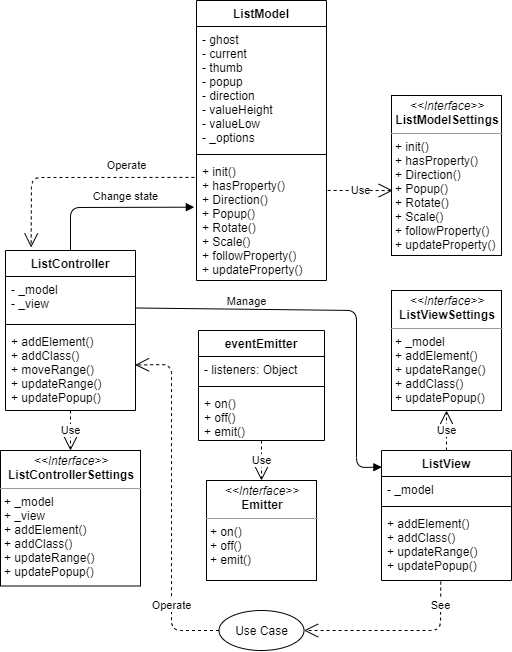

The diagram above was exported from draw.io. Its source (the exported page's mxGraphModel, read from the mxfile embedded in the PNG):
<mxGraphModel dx="918" dy="485" grid="1" gridSize="5" guides="1" tooltips="1" connect="1" arrows="1" fold="1" page="1" pageScale="1" pageWidth="827" pageHeight="1169" math="0" shadow="0">
  <root>
    <mxCell id="0" />
    <mxCell id="1" parent="0" />
    <mxCell id="X8r5eqYYOdVvj4i9MMsb-9" value="&lt;p style=&quot;margin: 0px ; margin-top: 4px ; text-align: center&quot;&gt;&lt;i&gt;&amp;lt;&amp;lt;Interface&amp;gt;&amp;gt;&lt;/i&gt;&lt;br&gt;&lt;b&gt;Emitter&lt;/b&gt;&lt;/p&gt;&lt;hr size=&quot;1&quot;&gt;&lt;p style=&quot;margin: 0px ; margin-left: 4px&quot;&gt;+ on()&lt;br&gt;+ off()&lt;/p&gt;&lt;p style=&quot;margin: 0px ; margin-left: 4px&quot;&gt;+&amp;nbsp;emit()&lt;/p&gt;" style="verticalAlign=top;align=left;overflow=fill;fontSize=12;fontFamily=Helvetica;html=1;rounded=0;shadow=0;comic=0;labelBackgroundColor=none;strokeWidth=1;perimeterSpacing=0;fillColor=none;" parent="1" vertex="1">
      <mxGeometry x="490" y="520" width="110" height="100" as="geometry" />
    </mxCell>
    <mxCell id="X8r5eqYYOdVvj4i9MMsb-17" value="Use" style="endArrow=open;endSize=12;dashed=1;html=1;entryX=0.5;entryY=0;entryDx=0;entryDy=0;" parent="1" target="X8r5eqYYOdVvj4i9MMsb-9" edge="1">
      <mxGeometry width="160" relative="1" as="geometry">
        <mxPoint x="545" y="480" as="sourcePoint" />
        <mxPoint x="480" y="380" as="targetPoint" />
      </mxGeometry>
    </mxCell>
    <mxCell id="CDsWpGm37Uy24nKn0C4M-5" value="&lt;p style=&quot;margin: 0px ; margin-top: 4px ; text-align: center&quot;&gt;&lt;i&gt;&amp;lt;&amp;lt;Interface&amp;gt;&amp;gt;&lt;/i&gt;&lt;br&gt;&lt;b&gt;ListModelSettings&lt;/b&gt;&lt;br&gt;&lt;/p&gt;&lt;hr size=&quot;1&quot;&gt;&lt;p style=&quot;margin: 0px ; margin-left: 4px&quot;&gt;+ init()&lt;br style=&quot;padding: 0px ; margin: 0px&quot;&gt;+ hasProperty()&lt;br style=&quot;padding: 0px ; margin: 0px&quot;&gt;+ Direction()&lt;br style=&quot;padding: 0px ; margin: 0px&quot;&gt;+ Popup()&lt;br style=&quot;padding: 0px ; margin: 0px&quot;&gt;+ Rotate()&lt;br style=&quot;padding: 0px ; margin: 0px&quot;&gt;+ Scale()&lt;br style=&quot;padding: 0px ; margin: 0px&quot;&gt;+ followProperty()&lt;br style=&quot;padding: 0px ; margin: 0px&quot;&gt;+ updateProperty()&lt;/p&gt;&lt;div style=&quot;padding: 0px ; margin: 0px&quot;&gt;&lt;br style=&quot;padding: 0px ; margin: 0px&quot;&gt;&lt;/div&gt;&lt;div style=&quot;padding: 0px ; margin: 0px&quot;&gt;&lt;br style=&quot;padding: 0px ; margin: 0px&quot;&gt;&lt;/div&gt;" style="verticalAlign=top;align=left;overflow=fill;fontSize=12;fontFamily=Helvetica;html=1;rounded=0;shadow=0;comic=0;labelBackgroundColor=none;strokeWidth=1;perimeterSpacing=0;fillColor=none;" vertex="1" parent="1">
      <mxGeometry x="675" y="135" width="110" height="160" as="geometry" />
    </mxCell>
    <mxCell id="CDsWpGm37Uy24nKn0C4M-1" value="ListModel" style="swimlane;fontStyle=1;align=center;verticalAlign=top;childLayout=stackLayout;horizontal=1;startSize=26;horizontalStack=0;resizeParent=1;resizeParentMax=0;resizeLast=0;collapsible=1;marginBottom=0;" vertex="1" parent="1">
      <mxGeometry x="480" y="40" width="130" height="280" as="geometry" />
    </mxCell>
    <mxCell id="CDsWpGm37Uy24nKn0C4M-2" value="- ghost&#10;- current&#10;- thumb&#10;- popup&#10;- direction&#10;- valueHeight&#10;- valueLow&#10;- _options" style="text;strokeColor=none;fillColor=none;align=left;verticalAlign=top;spacingLeft=4;spacingRight=4;overflow=hidden;rotatable=0;points=[[0,0.5],[1,0.5]];portConstraint=eastwest;" vertex="1" parent="CDsWpGm37Uy24nKn0C4M-1">
      <mxGeometry y="26" width="130" height="124" as="geometry" />
    </mxCell>
    <mxCell id="CDsWpGm37Uy24nKn0C4M-3" value="" style="line;strokeWidth=1;fillColor=none;align=left;verticalAlign=middle;spacingTop=-1;spacingLeft=3;spacingRight=3;rotatable=0;labelPosition=right;points=[];portConstraint=eastwest;" vertex="1" parent="CDsWpGm37Uy24nKn0C4M-1">
      <mxGeometry y="150" width="130" height="8" as="geometry" />
    </mxCell>
    <mxCell id="CDsWpGm37Uy24nKn0C4M-4" value="+ init()&#10;+ hasProperty()&#10;+ Direction()&#10;+ Popup()&#10;+ Rotate()&#10;+ Scale()&#10;+ followProperty()&#10;+ updateProperty()&#10;&#10;" style="text;strokeColor=none;fillColor=none;align=left;verticalAlign=top;spacingLeft=4;spacingRight=4;overflow=hidden;rotatable=0;points=[[0,0.5],[1,0.5]];portConstraint=eastwest;" vertex="1" parent="CDsWpGm37Uy24nKn0C4M-1">
      <mxGeometry y="158" width="130" height="122" as="geometry" />
    </mxCell>
    <mxCell id="CDsWpGm37Uy24nKn0C4M-23" value="&lt;p style=&quot;margin: 0px ; margin-top: 4px ; text-align: center&quot;&gt;&lt;i&gt;&amp;lt;&amp;lt;Interface&amp;gt;&amp;gt;&lt;/i&gt;&lt;br&gt;&lt;b&gt;ListViewSettings&lt;/b&gt;&lt;br&gt;&lt;/p&gt;&lt;hr size=&quot;1&quot;&gt;&lt;p style=&quot;margin: 0px ; margin-left: 4px&quot;&gt;+ _model&lt;/p&gt;&lt;p style=&quot;margin: 0px ; margin-left: 4px&quot;&gt;+&amp;nbsp;addElement()&lt;br&gt;+&amp;nbsp;updateRange()&lt;/p&gt;&lt;p style=&quot;margin: 0px ; margin-left: 4px&quot;&gt;+&amp;nbsp;addClass()&lt;/p&gt;&lt;p style=&quot;margin: 0px ; margin-left: 4px&quot;&gt;+&amp;nbsp;updatePopup()&lt;/p&gt;" style="verticalAlign=top;align=left;overflow=fill;fontSize=12;fontFamily=Helvetica;html=1;rounded=0;shadow=0;comic=0;labelBackgroundColor=none;strokeWidth=1;perimeterSpacing=0;fillColor=none;" vertex="1" parent="1">
      <mxGeometry x="675" y="330" width="110" height="120" as="geometry" />
    </mxCell>
    <mxCell id="CDsWpGm37Uy24nKn0C4M-25" value="&lt;p style=&quot;margin: 0px ; margin-top: 4px ; text-align: center&quot;&gt;&lt;i&gt;&amp;lt;&amp;lt;Interface&amp;gt;&amp;gt;&lt;/i&gt;&lt;br&gt;&lt;b&gt;ListControllerSettings&lt;/b&gt;&lt;br&gt;&lt;/p&gt;&lt;hr size=&quot;1&quot;&gt;&lt;p style=&quot;margin: 0px ; margin-left: 4px&quot;&gt;+ _model&lt;/p&gt;&lt;p style=&quot;margin: 0px ; margin-left: 4px&quot;&gt;+ _view&lt;/p&gt;&lt;p style=&quot;margin: 0px ; margin-left: 4px&quot;&gt;+&amp;nbsp;addElement()&lt;br&gt;+&amp;nbsp;addClass()&lt;/p&gt;&lt;p style=&quot;margin: 0px ; margin-left: 4px&quot;&gt;+&amp;nbsp;updateRange()&lt;/p&gt;&lt;p style=&quot;margin: 0px ; margin-left: 4px&quot;&gt;+&amp;nbsp;updatePopup()&lt;/p&gt;" style="verticalAlign=top;align=left;overflow=fill;fontSize=12;fontFamily=Helvetica;html=1;rounded=0;shadow=0;comic=0;labelBackgroundColor=none;strokeWidth=1;perimeterSpacing=0;fillColor=none;" vertex="1" parent="1">
      <mxGeometry x="284" y="490" width="140" height="135.5" as="geometry" />
    </mxCell>
    <mxCell id="CDsWpGm37Uy24nKn0C4M-27" value="Use Case" style="ellipse;whiteSpace=wrap;html=1;" vertex="1" parent="1">
      <mxGeometry x="502.5" y="650" width="85" height="40" as="geometry" />
    </mxCell>
    <mxCell id="CDsWpGm37Uy24nKn0C4M-29" value="Change state" style="html=1;verticalAlign=bottom;endArrow=block;entryX=-0.017;entryY=0.399;entryDx=0;entryDy=0;entryPerimeter=0;exitX=0.5;exitY=0;exitDx=0;exitDy=0;" edge="1" parent="1" source="CDsWpGm37Uy24nKn0C4M-14" target="CDsWpGm37Uy24nKn0C4M-4">
      <mxGeometry x="0.1754" y="2" width="80" relative="1" as="geometry">
        <mxPoint x="445" y="420" as="sourcePoint" />
        <mxPoint x="615" y="395" as="targetPoint" />
        <Array as="points">
          <mxPoint x="354" y="247" />
        </Array>
        <mxPoint as="offset" />
      </mxGeometry>
    </mxCell>
    <mxCell id="CDsWpGm37Uy24nKn0C4M-30" value="Manage" style="html=1;verticalAlign=bottom;endArrow=block;exitX=1.004;exitY=0.716;exitDx=0;exitDy=0;entryX=0.003;entryY=0.128;entryDx=0;entryDy=0;entryPerimeter=0;exitPerimeter=0;" edge="1" parent="1" source="CDsWpGm37Uy24nKn0C4M-15" target="CDsWpGm37Uy24nKn0C4M-9">
      <mxGeometry x="-0.452" y="-1" width="80" relative="1" as="geometry">
        <mxPoint x="440" y="430" as="sourcePoint" />
        <mxPoint x="670" y="260" as="targetPoint" />
        <Array as="points">
          <mxPoint x="640" y="350" />
          <mxPoint x="640" y="507" />
        </Array>
        <mxPoint as="offset" />
      </mxGeometry>
    </mxCell>
    <mxCell id="CDsWpGm37Uy24nKn0C4M-31" value="See" style="endArrow=open;endSize=12;dashed=1;html=1;exitX=0.456;exitY=1.015;exitDx=0;exitDy=0;exitPerimeter=0;" edge="1" parent="1" source="CDsWpGm37Uy24nKn0C4M-12" target="CDsWpGm37Uy24nKn0C4M-27">
      <mxGeometry x="-0.7417" width="160" relative="1" as="geometry">
        <mxPoint x="515" y="555" as="sourcePoint" />
        <mxPoint x="675" y="555" as="targetPoint" />
        <Array as="points">
          <mxPoint x="724" y="670" />
        </Array>
        <mxPoint as="offset" />
      </mxGeometry>
    </mxCell>
    <mxCell id="CDsWpGm37Uy24nKn0C4M-33" value="Operate" style="endArrow=open;endSize=12;dashed=1;html=1;exitX=0;exitY=0.5;exitDx=0;exitDy=0;entryX=0.997;entryY=0.445;entryDx=0;entryDy=0;entryPerimeter=0;" edge="1" parent="1" source="CDsWpGm37Uy24nKn0C4M-27" target="CDsWpGm37Uy24nKn0C4M-17">
      <mxGeometry x="-0.7285" y="-25" width="160" relative="1" as="geometry">
        <mxPoint x="353.17999999999995" y="528.07" as="sourcePoint" />
        <mxPoint x="440" y="455" as="targetPoint" />
        <Array as="points">
          <mxPoint x="455" y="670" />
          <mxPoint x="455" y="404" />
        </Array>
        <mxPoint x="-25" y="-25" as="offset" />
      </mxGeometry>
    </mxCell>
    <mxCell id="CDsWpGm37Uy24nKn0C4M-34" value="Operate" style="endArrow=open;endSize=12;dashed=1;html=1;entryX=0.197;entryY=-0.019;entryDx=0;entryDy=0;entryPerimeter=0;exitX=-0.016;exitY=0.155;exitDx=0;exitDy=0;exitPerimeter=0;" edge="1" parent="1" source="CDsWpGm37Uy24nKn0C4M-4" target="CDsWpGm37Uy24nKn0C4M-14">
      <mxGeometry x="-0.4183" y="-12" width="160" relative="1" as="geometry">
        <mxPoint x="455" y="210" as="sourcePoint" />
        <mxPoint x="288" y="195.00199999999995" as="targetPoint" />
        <mxPoint as="offset" />
        <Array as="points">
          <mxPoint x="315" y="217" />
        </Array>
      </mxGeometry>
    </mxCell>
    <mxCell id="X8r5eqYYOdVvj4i9MMsb-1" value="eventEmitter" style="swimlane;fontStyle=1;align=center;verticalAlign=top;childLayout=stackLayout;horizontal=1;startSize=26;horizontalStack=0;resizeParent=1;resizeParentMax=0;resizeLast=0;collapsible=1;marginBottom=0;" parent="1" vertex="1">
      <mxGeometry x="482" y="370" width="126" height="110" as="geometry" />
    </mxCell>
    <mxCell id="X8r5eqYYOdVvj4i9MMsb-2" value="- listeners: Object" style="text;strokeColor=none;fillColor=none;align=left;verticalAlign=top;spacingLeft=4;spacingRight=4;overflow=hidden;rotatable=0;points=[[0,0.5],[1,0.5]];portConstraint=eastwest;" parent="X8r5eqYYOdVvj4i9MMsb-1" vertex="1">
      <mxGeometry y="26" width="126" height="26" as="geometry" />
    </mxCell>
    <mxCell id="X8r5eqYYOdVvj4i9MMsb-3" value="" style="line;strokeWidth=1;fillColor=none;align=left;verticalAlign=middle;spacingTop=-1;spacingLeft=3;spacingRight=3;rotatable=0;labelPosition=right;points=[];portConstraint=eastwest;" parent="X8r5eqYYOdVvj4i9MMsb-1" vertex="1">
      <mxGeometry y="52" width="126" height="8" as="geometry" />
    </mxCell>
    <mxCell id="X8r5eqYYOdVvj4i9MMsb-4" value="+ on()&#10;+ off()&#10;+ emit() " style="text;strokeColor=none;fillColor=none;align=left;verticalAlign=top;spacingLeft=4;spacingRight=4;overflow=hidden;rotatable=0;points=[[0,0.5],[1,0.5]];portConstraint=eastwest;" parent="X8r5eqYYOdVvj4i9MMsb-1" vertex="1">
      <mxGeometry y="60" width="126" height="50" as="geometry" />
    </mxCell>
    <mxCell id="CDsWpGm37Uy24nKn0C4M-37" value="Use" style="endArrow=open;endSize=12;dashed=1;html=1;entryX=0.5;entryY=1;entryDx=0;entryDy=0;exitX=0.5;exitY=0;exitDx=0;exitDy=0;" edge="1" parent="1" source="CDsWpGm37Uy24nKn0C4M-9" target="CDsWpGm37Uy24nKn0C4M-23">
      <mxGeometry width="160" relative="1" as="geometry">
        <mxPoint x="540" y="485" as="sourcePoint" />
        <mxPoint x="540" y="525" as="targetPoint" />
      </mxGeometry>
    </mxCell>
    <mxCell id="CDsWpGm37Uy24nKn0C4M-38" value="Use" style="endArrow=open;endSize=12;dashed=1;html=1;entryX=0.5;entryY=0;entryDx=0;entryDy=0;exitX=0.5;exitY=1;exitDx=0;exitDy=0;" edge="1" parent="1" source="CDsWpGm37Uy24nKn0C4M-14" target="CDsWpGm37Uy24nKn0C4M-25">
      <mxGeometry width="160" relative="1" as="geometry">
        <mxPoint x="205" y="490" as="sourcePoint" />
        <mxPoint x="205" y="450" as="targetPoint" />
      </mxGeometry>
    </mxCell>
    <mxCell id="CDsWpGm37Uy24nKn0C4M-14" value="ListController" style="swimlane;fontStyle=1;align=center;verticalAlign=top;childLayout=stackLayout;horizontal=1;startSize=26;horizontalStack=0;resizeParent=1;resizeParentMax=0;resizeLast=0;collapsible=1;marginBottom=0;" vertex="1" parent="1">
      <mxGeometry x="289" y="290" width="130" height="160" as="geometry" />
    </mxCell>
    <mxCell id="CDsWpGm37Uy24nKn0C4M-15" value="- _model&#10;- _view" style="text;strokeColor=none;fillColor=none;align=left;verticalAlign=top;spacingLeft=4;spacingRight=4;overflow=hidden;rotatable=0;points=[[0,0.5],[1,0.5]];portConstraint=eastwest;" vertex="1" parent="CDsWpGm37Uy24nKn0C4M-14">
      <mxGeometry y="26" width="130" height="44" as="geometry" />
    </mxCell>
    <mxCell id="CDsWpGm37Uy24nKn0C4M-16" value="" style="line;strokeWidth=1;fillColor=none;align=left;verticalAlign=middle;spacingTop=-1;spacingLeft=3;spacingRight=3;rotatable=0;labelPosition=right;points=[];portConstraint=eastwest;" vertex="1" parent="CDsWpGm37Uy24nKn0C4M-14">
      <mxGeometry y="70" width="130" height="8" as="geometry" />
    </mxCell>
    <mxCell id="CDsWpGm37Uy24nKn0C4M-17" value="+ addElement()&#10;+ addClass()&#10;+ moveRange()&#10;+ updateRange()&#10;+ updatePopup()" style="text;strokeColor=none;fillColor=none;align=left;verticalAlign=top;spacingLeft=4;spacingRight=4;overflow=hidden;rotatable=0;points=[[0,0.5],[1,0.5]];portConstraint=eastwest;" vertex="1" parent="CDsWpGm37Uy24nKn0C4M-14">
      <mxGeometry y="78" width="130" height="82" as="geometry" />
    </mxCell>
    <mxCell id="CDsWpGm37Uy24nKn0C4M-9" value="ListView" style="swimlane;fontStyle=1;align=center;verticalAlign=top;childLayout=stackLayout;horizontal=1;startSize=26;horizontalStack=0;resizeParent=1;resizeParentMax=0;resizeLast=0;collapsible=1;marginBottom=0;" vertex="1" parent="1">
      <mxGeometry x="665" y="490" width="130" height="130" as="geometry" />
    </mxCell>
    <mxCell id="CDsWpGm37Uy24nKn0C4M-10" value="- _model" style="text;strokeColor=none;fillColor=none;align=left;verticalAlign=top;spacingLeft=4;spacingRight=4;overflow=hidden;rotatable=0;points=[[0,0.5],[1,0.5]];portConstraint=eastwest;" vertex="1" parent="CDsWpGm37Uy24nKn0C4M-9">
      <mxGeometry y="26" width="130" height="26" as="geometry" />
    </mxCell>
    <mxCell id="CDsWpGm37Uy24nKn0C4M-11" value="" style="line;strokeWidth=1;fillColor=none;align=left;verticalAlign=middle;spacingTop=-1;spacingLeft=3;spacingRight=3;rotatable=0;labelPosition=right;points=[];portConstraint=eastwest;" vertex="1" parent="CDsWpGm37Uy24nKn0C4M-9">
      <mxGeometry y="52" width="130" height="8" as="geometry" />
    </mxCell>
    <mxCell id="CDsWpGm37Uy24nKn0C4M-12" value="+ addElement()&#10;+ addClass()&#10;+ updateRange()&#10;+ updatePopup()" style="text;strokeColor=none;fillColor=none;align=left;verticalAlign=top;spacingLeft=4;spacingRight=4;overflow=hidden;rotatable=0;points=[[0,0.5],[1,0.5]];portConstraint=eastwest;" vertex="1" parent="CDsWpGm37Uy24nKn0C4M-9">
      <mxGeometry y="60" width="130" height="70" as="geometry" />
    </mxCell>
    <mxCell id="CDsWpGm37Uy24nKn0C4M-39" value="Use" style="endArrow=open;endSize=12;dashed=1;html=1;entryX=0.011;entryY=0.594;entryDx=0;entryDy=0;entryPerimeter=0;exitX=1.009;exitY=0.262;exitDx=0;exitDy=0;exitPerimeter=0;" edge="1" parent="1" source="CDsWpGm37Uy24nKn0C4M-4" target="CDsWpGm37Uy24nKn0C4M-5">
      <mxGeometry width="160" relative="1" as="geometry">
        <mxPoint x="640" y="230" as="sourcePoint" />
        <mxPoint x="640" y="270" as="targetPoint" />
      </mxGeometry>
    </mxCell>
  </root>
</mxGraphModel>